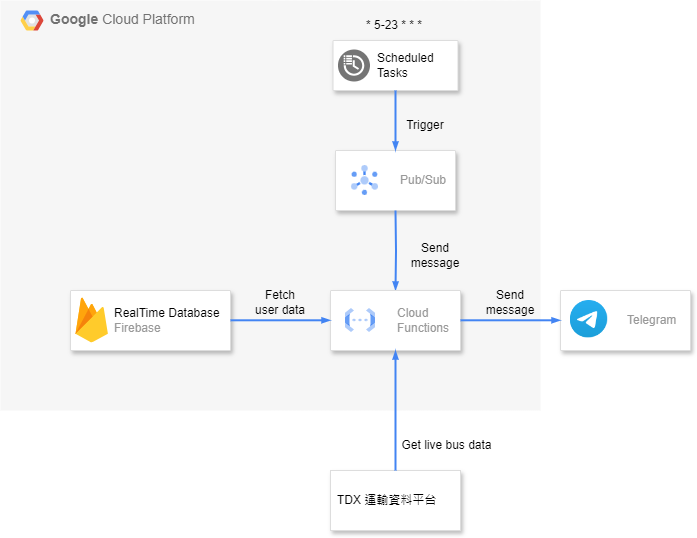

The diagram above was exported from draw.io. Its source (the exported page's mxGraphModel, read from the mxfile embedded in the PNG):
<mxGraphModel dx="1259" dy="655" grid="1" gridSize="10" guides="1" tooltips="1" connect="1" arrows="1" fold="1" page="1" pageScale="1" pageWidth="827" pageHeight="1169" math="0" shadow="0">
  <root>
    <mxCell id="0" />
    <mxCell id="1" parent="0" />
    <mxCell id="atOmKshcKyPwqb4GsQB_-26" value="&lt;b&gt;Google &lt;/b&gt;Cloud Platform" style="fillColor=#F6F6F6;strokeColor=none;shadow=0;gradientColor=none;fontSize=14;align=left;spacing=10;fontColor=#717171;9E9E9E;verticalAlign=top;spacingTop=-4;fontStyle=0;spacingLeft=40;html=1;whiteSpace=wrap;" parent="1" vertex="1">
      <mxGeometry x="50" y="30" width="540" height="410" as="geometry" />
    </mxCell>
    <mxCell id="atOmKshcKyPwqb4GsQB_-27" value="" style="shape=mxgraph.gcp2.google_cloud_platform;fillColor=#F6F6F6;strokeColor=none;shadow=0;gradientColor=none;" parent="atOmKshcKyPwqb4GsQB_-26" vertex="1">
      <mxGeometry width="23" height="20" relative="1" as="geometry">
        <mxPoint x="20" y="10" as="offset" />
      </mxGeometry>
    </mxCell>
    <mxCell id="atOmKshcKyPwqb4GsQB_-29" value="Fetch&lt;div&gt;user data&lt;/div&gt;" style="text;strokeColor=none;align=center;fillColor=none;html=1;verticalAlign=middle;whiteSpace=wrap;rounded=0;" parent="atOmKshcKyPwqb4GsQB_-26" vertex="1">
      <mxGeometry x="250" y="270.00368421052633" width="60" height="64.73684210526316" as="geometry" />
    </mxCell>
    <mxCell id="CtHO4EzMBIK8xu3isxXl-1" value="" style="strokeColor=#dddddd;shadow=1;strokeWidth=1;rounded=1;absoluteArcSize=1;arcSize=2;" vertex="1" parent="atOmKshcKyPwqb4GsQB_-26">
      <mxGeometry x="335" y="150" width="120" height="60" as="geometry" />
    </mxCell>
    <mxCell id="CtHO4EzMBIK8xu3isxXl-2" value="Pub/Sub" style="editableCssRules=.*;html=1;fontColor=#999999;shape=image;verticalLabelPosition=middle;verticalAlign=middle;labelPosition=right;align=left;spacingLeft=20;part=1;points=[];imageAspect=0;image=data:image/svg+xml,(base64 omitted: 1912 chars);" vertex="1" parent="CtHO4EzMBIK8xu3isxXl-1">
      <mxGeometry width="27" height="30" relative="1" as="geometry">
        <mxPoint x="16" y="15" as="offset" />
      </mxGeometry>
    </mxCell>
    <mxCell id="CtHO4EzMBIK8xu3isxXl-7" value="" style="edgeStyle=orthogonalEdgeStyle;fontSize=12;html=1;endArrow=blockThin;endFill=1;rounded=0;strokeWidth=2;endSize=4;startSize=4;dashed=0;strokeColor=#4284F3;entryX=0.5;entryY=0;entryDx=0;entryDy=0;" edge="1" parent="atOmKshcKyPwqb4GsQB_-26" target="atOmKshcKyPwqb4GsQB_-3">
      <mxGeometry width="100" relative="1" as="geometry">
        <mxPoint x="395" y="210" as="sourcePoint" />
        <mxPoint x="394.71" y="250" as="targetPoint" />
      </mxGeometry>
    </mxCell>
    <mxCell id="atOmKshcKyPwqb4GsQB_-28" value="Send message" style="text;strokeColor=none;align=center;fillColor=none;html=1;verticalAlign=middle;whiteSpace=wrap;rounded=0;" parent="atOmKshcKyPwqb4GsQB_-26" vertex="1">
      <mxGeometry x="480" y="287.37" width="60" height="30" as="geometry" />
    </mxCell>
    <mxCell id="CtHO4EzMBIK8xu3isxXl-8" value="* 5-23 * * *" style="text;strokeColor=none;align=center;fillColor=none;html=1;verticalAlign=middle;whiteSpace=wrap;rounded=0;" vertex="1" parent="atOmKshcKyPwqb4GsQB_-26">
      <mxGeometry x="364" y="10" width="60" height="30" as="geometry" />
    </mxCell>
    <mxCell id="CtHO4EzMBIK8xu3isxXl-9" value="Trigger" style="text;strokeColor=none;align=center;fillColor=none;html=1;verticalAlign=middle;whiteSpace=wrap;rounded=0;" vertex="1" parent="atOmKshcKyPwqb4GsQB_-26">
      <mxGeometry x="395" y="110" width="60" height="30" as="geometry" />
    </mxCell>
    <mxCell id="CtHO4EzMBIK8xu3isxXl-19" value="Send message" style="text;strokeColor=none;align=center;fillColor=none;html=1;verticalAlign=middle;whiteSpace=wrap;rounded=0;" vertex="1" parent="atOmKshcKyPwqb4GsQB_-26">
      <mxGeometry x="405" y="240" width="60" height="30" as="geometry" />
    </mxCell>
    <mxCell id="atOmKshcKyPwqb4GsQB_-1" value="" style="strokeColor=#dddddd;shadow=1;strokeWidth=1;rounded=1;absoluteArcSize=1;arcSize=2;" parent="1" vertex="1">
      <mxGeometry x="120" y="320" width="160" height="60" as="geometry" />
    </mxCell>
    <mxCell id="atOmKshcKyPwqb4GsQB_-2" value="&lt;font color=&quot;#000000&quot;&gt;RealTime Database&lt;/font&gt;&lt;br&gt;Firebase" style="sketch=0;dashed=0;connectable=0;html=1;fillColor=#5184F3;strokeColor=none;shape=mxgraph.gcp2.firebase;part=1;labelPosition=right;verticalLabelPosition=middle;align=left;verticalAlign=middle;spacingLeft=5;fontColor=#999999;fontSize=12;" parent="atOmKshcKyPwqb4GsQB_-1" vertex="1">
      <mxGeometry width="32.4" height="45" relative="1" as="geometry">
        <mxPoint x="5" y="7" as="offset" />
      </mxGeometry>
    </mxCell>
    <mxCell id="atOmKshcKyPwqb4GsQB_-3" value="" style="strokeColor=#dddddd;shadow=1;strokeWidth=1;rounded=1;absoluteArcSize=1;arcSize=2;" parent="1" vertex="1">
      <mxGeometry x="380" y="320" width="130" height="60" as="geometry" />
    </mxCell>
    <mxCell id="atOmKshcKyPwqb4GsQB_-4" value="Cloud&#10;Functions" style="editableCssRules=.*;html=1;fontColor=#999999;shape=image;verticalLabelPosition=middle;verticalAlign=middle;labelPosition=right;align=left;spacingLeft=20;part=1;points=[];imageAspect=0;image=data:image/svg+xml,(base64 omitted: 1068 chars);" parent="atOmKshcKyPwqb4GsQB_-3" vertex="1">
      <mxGeometry width="30" height="24" relative="1" as="geometry">
        <mxPoint x="15" y="18" as="offset" />
      </mxGeometry>
    </mxCell>
    <mxCell id="atOmKshcKyPwqb4GsQB_-16" value="" style="strokeColor=#dddddd;shadow=1;strokeWidth=1;rounded=1;absoluteArcSize=1;arcSize=2;" parent="1" vertex="1">
      <mxGeometry x="610" y="320" width="130" height="60" as="geometry" />
    </mxCell>
    <mxCell id="atOmKshcKyPwqb4GsQB_-17" value="Telegram" style="editableCssRules=.*;html=1;fontColor=#999999;shape=image;verticalLabelPosition=middle;verticalAlign=middle;labelPosition=right;align=left;spacingLeft=20;part=1;points=[];imageAspect=0;image=data:image/svg+xml,(base64 omitted: 880 chars);" parent="atOmKshcKyPwqb4GsQB_-16" vertex="1">
      <mxGeometry width="30" height="30" relative="1" as="geometry">
        <mxPoint x="15" y="15" as="offset" />
      </mxGeometry>
    </mxCell>
    <mxCell id="atOmKshcKyPwqb4GsQB_-7" value="" style="shape=image;imageAspect=0;aspect=fixed;verticalLabelPosition=bottom;verticalAlign=top;image=https://upload.wikimedia.org/wikipedia/commons/thumb/8/83/Telegram_2019_Logo.svg/2048px-Telegram_2019_Logo.svg.png;" parent="atOmKshcKyPwqb4GsQB_-16" vertex="1">
      <mxGeometry x="10" y="12.82" width="34.37" height="34.37" as="geometry" />
    </mxCell>
    <mxCell id="atOmKshcKyPwqb4GsQB_-18" value="" style="shape=image;imageAspect=0;aspect=fixed;verticalLabelPosition=bottom;verticalAlign=top;image=https://upload.wikimedia.org/wikipedia/commons/thumb/8/83/Telegram_2019_Logo.svg/2048px-Telegram_2019_Logo.svg.png;" parent="atOmKshcKyPwqb4GsQB_-16" vertex="1">
      <mxGeometry x="10" y="10" width="37.19" height="37.19" as="geometry" />
    </mxCell>
    <mxCell id="atOmKshcKyPwqb4GsQB_-19" value="" style="edgeStyle=orthogonalEdgeStyle;fontSize=12;html=1;endArrow=blockThin;endFill=1;rounded=0;strokeWidth=2;endSize=4;startSize=4;dashed=0;strokeColor=#4284F3;" parent="1" edge="1">
      <mxGeometry width="100" relative="1" as="geometry">
        <mxPoint x="280" y="349.8" as="sourcePoint" />
        <mxPoint x="380" y="349.8" as="targetPoint" />
      </mxGeometry>
    </mxCell>
    <mxCell id="atOmKshcKyPwqb4GsQB_-20" value="" style="edgeStyle=orthogonalEdgeStyle;fontSize=12;html=1;endArrow=blockThin;endFill=1;rounded=0;strokeWidth=2;endSize=4;startSize=4;dashed=0;strokeColor=#4284F3;" parent="1" edge="1">
      <mxGeometry width="100" relative="1" as="geometry">
        <mxPoint x="510" y="349.8" as="sourcePoint" />
        <mxPoint x="610" y="349.8" as="targetPoint" />
      </mxGeometry>
    </mxCell>
    <mxCell id="atOmKshcKyPwqb4GsQB_-23" value="TDX 運輸資料平台" style="dashed=0;strokeColor=#dddddd;shadow=1;strokeWidth=1;labelPosition=center;verticalLabelPosition=middle;align=left;verticalAlign=middle;spacingLeft=5;fontSize=12;whiteSpace=wrap;html=1;" parent="1" vertex="1">
      <mxGeometry x="380" y="500" width="130" height="60" as="geometry" />
    </mxCell>
    <mxCell id="atOmKshcKyPwqb4GsQB_-24" value="" style="edgeStyle=orthogonalEdgeStyle;fontSize=12;html=1;endArrow=blockThin;endFill=1;rounded=0;strokeWidth=2;endSize=4;startSize=4;dashed=0;strokeColor=#4284F3;exitX=0.5;exitY=0;exitDx=0;exitDy=0;entryX=0.5;entryY=1;entryDx=0;entryDy=0;" parent="1" source="atOmKshcKyPwqb4GsQB_-23" target="atOmKshcKyPwqb4GsQB_-3" edge="1">
      <mxGeometry width="100" relative="1" as="geometry">
        <mxPoint x="440" y="430" as="sourcePoint" />
        <mxPoint x="540" y="430" as="targetPoint" />
      </mxGeometry>
    </mxCell>
    <mxCell id="atOmKshcKyPwqb4GsQB_-30" value="Get live bus data" style="text;strokeColor=none;align=center;fillColor=none;html=1;verticalAlign=middle;whiteSpace=wrap;rounded=0;" parent="1" vertex="1">
      <mxGeometry x="430" y="460" width="132.5" height="30" as="geometry" />
    </mxCell>
    <mxCell id="CtHO4EzMBIK8xu3isxXl-4" value="" style="strokeColor=#dddddd;shadow=1;strokeWidth=1;rounded=1;absoluteArcSize=1;arcSize=2;" vertex="1" parent="1">
      <mxGeometry x="382.5" y="70" width="125" height="50" as="geometry" />
    </mxCell>
    <mxCell id="CtHO4EzMBIK8xu3isxXl-5" value="Scheduled&#10;Tasks" style="sketch=0;dashed=0;connectable=0;html=1;fillColor=#757575;strokeColor=none;shape=mxgraph.gcp2.scheduled_tasks;part=1;labelPosition=right;verticalLabelPosition=middle;align=left;verticalAlign=middle;spacingLeft=5;fontSize=12;" vertex="1" parent="CtHO4EzMBIK8xu3isxXl-4">
      <mxGeometry y="0.5" width="32" height="32" relative="1" as="geometry">
        <mxPoint x="5" y="-16" as="offset" />
      </mxGeometry>
    </mxCell>
    <mxCell id="CtHO4EzMBIK8xu3isxXl-6" value="" style="edgeStyle=orthogonalEdgeStyle;fontSize=12;html=1;endArrow=blockThin;endFill=1;rounded=0;strokeWidth=2;endSize=4;startSize=4;dashed=0;strokeColor=#4284F3;exitX=0.5;exitY=1;exitDx=0;exitDy=0;" edge="1" parent="1" source="CtHO4EzMBIK8xu3isxXl-4" target="CtHO4EzMBIK8xu3isxXl-1">
      <mxGeometry width="100" relative="1" as="geometry">
        <mxPoint x="690" y="210" as="sourcePoint" />
        <mxPoint x="690" y="90" as="targetPoint" />
      </mxGeometry>
    </mxCell>
  </root>
</mxGraphModel>